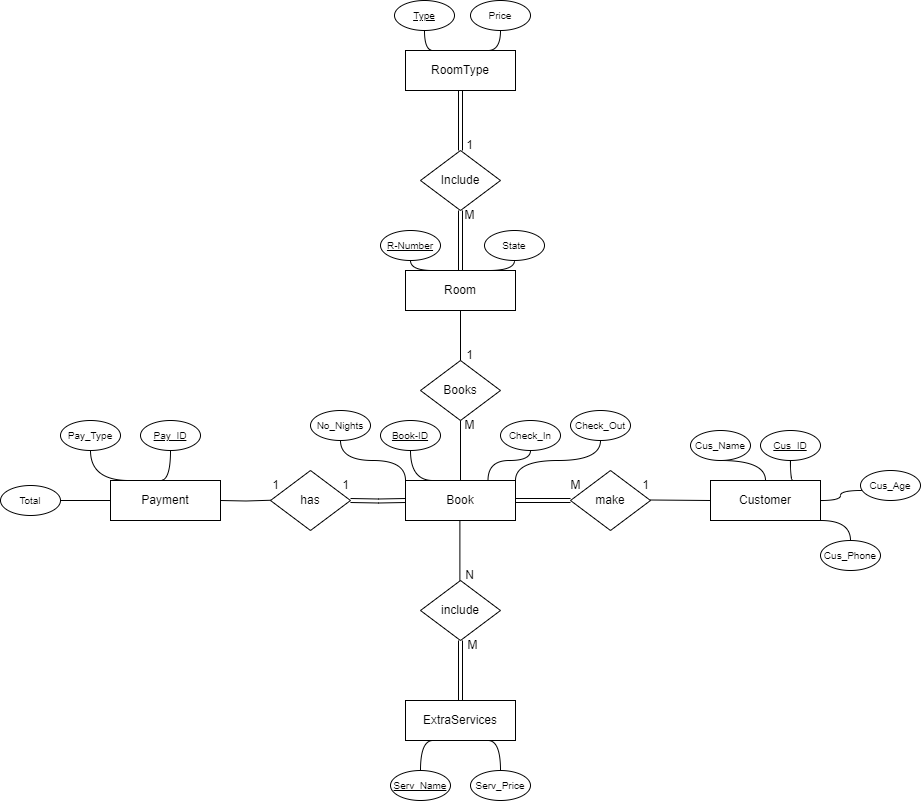

The diagram above was exported from draw.io. Its source (the exported page's mxGraphModel, read from the mxfile embedded in the PNG):
<mxGraphModel dx="1434" dy="1566" grid="1" gridSize="10" guides="1" tooltips="1" connect="1" arrows="1" fold="1" page="1" pageScale="1" pageWidth="1169" pageHeight="827" math="0" shadow="0">
  <root>
    <mxCell id="0" />
    <mxCell id="1" parent="0" />
    <mxCell id="9feco6Nr3rn9dcNnRr_c-71" style="edgeStyle=orthogonalEdgeStyle;shape=connector;curved=1;rounded=0;orthogonalLoop=1;jettySize=auto;html=1;exitX=0.25;exitY=0;exitDx=0;exitDy=0;entryX=0.5;entryY=1;entryDx=0;entryDy=0;labelBackgroundColor=default;strokeColor=default;fontFamily=Helvetica;fontSize=11;fontColor=default;endArrow=none;endFill=0;" parent="1" source="9feco6Nr3rn9dcNnRr_c-1" target="9feco6Nr3rn9dcNnRr_c-70" edge="1">
      <mxGeometry relative="1" as="geometry" />
    </mxCell>
    <mxCell id="9feco6Nr3rn9dcNnRr_c-83" style="edgeStyle=orthogonalEdgeStyle;shape=link;curved=1;rounded=0;orthogonalLoop=1;jettySize=auto;html=1;exitX=0.5;exitY=0;exitDx=0;exitDy=0;entryX=0.5;entryY=1;entryDx=0;entryDy=0;labelBackgroundColor=default;strokeColor=default;fontFamily=Helvetica;fontSize=11;fontColor=default;endArrow=none;endFill=0;" parent="1" source="9feco6Nr3rn9dcNnRr_c-1" target="9feco6Nr3rn9dcNnRr_c-81" edge="1">
      <mxGeometry relative="1" as="geometry" />
    </mxCell>
    <mxCell id="VdBJVrpn_BU1qgC4sUVH-6" style="edgeStyle=orthogonalEdgeStyle;rounded=0;orthogonalLoop=1;jettySize=auto;html=1;exitX=0.75;exitY=0;exitDx=0;exitDy=0;entryX=0.5;entryY=1;entryDx=0;entryDy=0;endArrow=none;endFill=0;curved=1;" parent="1" source="9feco6Nr3rn9dcNnRr_c-1" target="VdBJVrpn_BU1qgC4sUVH-5" edge="1">
      <mxGeometry relative="1" as="geometry" />
    </mxCell>
    <mxCell id="9feco6Nr3rn9dcNnRr_c-1" value="Room" style="rounded=0;whiteSpace=wrap;html=1;" parent="1" vertex="1">
      <mxGeometry x="535" y="250" width="110" height="40" as="geometry" />
    </mxCell>
    <mxCell id="9feco6Nr3rn9dcNnRr_c-86" style="edgeStyle=orthogonalEdgeStyle;shape=connector;curved=1;rounded=0;orthogonalLoop=1;jettySize=auto;html=1;exitX=0.25;exitY=0;exitDx=0;exitDy=0;entryX=0.5;entryY=1;entryDx=0;entryDy=0;labelBackgroundColor=default;strokeColor=default;fontFamily=Helvetica;fontSize=11;fontColor=default;endArrow=none;endFill=0;" parent="1" source="9feco6Nr3rn9dcNnRr_c-2" target="9feco6Nr3rn9dcNnRr_c-85" edge="1">
      <mxGeometry relative="1" as="geometry" />
    </mxCell>
    <mxCell id="9feco6Nr3rn9dcNnRr_c-89" style="edgeStyle=orthogonalEdgeStyle;shape=connector;curved=1;rounded=0;orthogonalLoop=1;jettySize=auto;html=1;exitX=0.75;exitY=0;exitDx=0;exitDy=0;entryX=0.5;entryY=1;entryDx=0;entryDy=0;labelBackgroundColor=default;strokeColor=default;fontFamily=Helvetica;fontSize=11;fontColor=default;endArrow=none;endFill=0;" parent="1" source="9feco6Nr3rn9dcNnRr_c-2" target="9feco6Nr3rn9dcNnRr_c-88" edge="1">
      <mxGeometry relative="1" as="geometry" />
    </mxCell>
    <mxCell id="9feco6Nr3rn9dcNnRr_c-2" value="RoomType" style="rounded=0;whiteSpace=wrap;html=1;" parent="1" vertex="1">
      <mxGeometry x="535" y="30" width="110" height="40" as="geometry" />
    </mxCell>
    <mxCell id="9feco6Nr3rn9dcNnRr_c-56" style="edgeStyle=orthogonalEdgeStyle;shape=connector;curved=1;rounded=0;orthogonalLoop=1;jettySize=auto;html=1;exitX=0.25;exitY=1;exitDx=0;exitDy=0;entryX=0.5;entryY=0;entryDx=0;entryDy=0;labelBackgroundColor=default;strokeColor=default;fontFamily=Helvetica;fontSize=11;fontColor=default;endArrow=none;endFill=0;" parent="1" source="9feco6Nr3rn9dcNnRr_c-4" target="V_FFPf_MuQAcNt_YWYWw-9" edge="1">
      <mxGeometry relative="1" as="geometry">
        <mxPoint x="585" y="760" as="targetPoint" />
      </mxGeometry>
    </mxCell>
    <mxCell id="9feco6Nr3rn9dcNnRr_c-60" style="edgeStyle=orthogonalEdgeStyle;shape=connector;curved=1;rounded=0;orthogonalLoop=1;jettySize=auto;html=1;exitX=0.75;exitY=1;exitDx=0;exitDy=0;entryX=0.5;entryY=0;entryDx=0;entryDy=0;labelBackgroundColor=default;strokeColor=default;fontFamily=Helvetica;fontSize=11;fontColor=default;endArrow=none;endFill=0;" parent="1" source="9feco6Nr3rn9dcNnRr_c-4" target="9feco6Nr3rn9dcNnRr_c-64" edge="1">
      <mxGeometry relative="1" as="geometry">
        <mxPoint x="614" y="750" as="targetPoint" />
      </mxGeometry>
    </mxCell>
    <mxCell id="9feco6Nr3rn9dcNnRr_c-4" value="ExtraServices" style="rounded=0;whiteSpace=wrap;html=1;" parent="1" vertex="1">
      <mxGeometry x="535" y="680" width="110" height="40" as="geometry" />
    </mxCell>
    <mxCell id="9feco6Nr3rn9dcNnRr_c-73" style="edgeStyle=orthogonalEdgeStyle;shape=connector;curved=1;rounded=0;orthogonalLoop=1;jettySize=auto;html=1;exitX=0;exitY=0;exitDx=0;exitDy=0;labelBackgroundColor=default;strokeColor=default;fontFamily=Helvetica;fontSize=11;fontColor=default;endArrow=none;endFill=0;entryX=0.5;entryY=1;entryDx=0;entryDy=0;" parent="1" source="9feco6Nr3rn9dcNnRr_c-6" target="9feco6Nr3rn9dcNnRr_c-74" edge="1">
      <mxGeometry relative="1" as="geometry">
        <mxPoint x="530" y="450" as="targetPoint" />
      </mxGeometry>
    </mxCell>
    <mxCell id="9feco6Nr3rn9dcNnRr_c-76" style="edgeStyle=orthogonalEdgeStyle;shape=connector;curved=1;rounded=0;orthogonalLoop=1;jettySize=auto;html=1;exitX=0.75;exitY=0;exitDx=0;exitDy=0;entryX=0.5;entryY=1;entryDx=0;entryDy=0;labelBackgroundColor=default;strokeColor=default;fontFamily=Helvetica;fontSize=11;fontColor=default;endArrow=none;endFill=0;" parent="1" source="9feco6Nr3rn9dcNnRr_c-6" target="9feco6Nr3rn9dcNnRr_c-75" edge="1">
      <mxGeometry relative="1" as="geometry" />
    </mxCell>
    <mxCell id="9feco6Nr3rn9dcNnRr_c-78" style="edgeStyle=orthogonalEdgeStyle;shape=connector;curved=1;rounded=0;orthogonalLoop=1;jettySize=auto;html=1;exitX=0.25;exitY=0;exitDx=0;exitDy=0;entryX=0.5;entryY=1;entryDx=0;entryDy=0;labelBackgroundColor=default;strokeColor=default;fontFamily=Helvetica;fontSize=11;fontColor=default;endArrow=none;endFill=0;" parent="1" source="9feco6Nr3rn9dcNnRr_c-6" target="9feco6Nr3rn9dcNnRr_c-77" edge="1">
      <mxGeometry relative="1" as="geometry" />
    </mxCell>
    <mxCell id="9feco6Nr3rn9dcNnRr_c-79" style="edgeStyle=orthogonalEdgeStyle;shape=connector;curved=1;rounded=0;orthogonalLoop=1;jettySize=auto;html=1;exitX=1;exitY=0;exitDx=0;exitDy=0;labelBackgroundColor=default;strokeColor=default;fontFamily=Helvetica;fontSize=11;fontColor=default;endArrow=none;endFill=0;entryX=0.5;entryY=1;entryDx=0;entryDy=0;" parent="1" source="9feco6Nr3rn9dcNnRr_c-6" target="9feco6Nr3rn9dcNnRr_c-80" edge="1">
      <mxGeometry relative="1" as="geometry">
        <mxPoint x="710" y="420" as="targetPoint" />
      </mxGeometry>
    </mxCell>
    <mxCell id="9feco6Nr3rn9dcNnRr_c-6" value="Book" style="rounded=0;whiteSpace=wrap;html=1;" parent="1" vertex="1">
      <mxGeometry x="535" y="460" width="110" height="40" as="geometry" />
    </mxCell>
    <mxCell id="9feco6Nr3rn9dcNnRr_c-93" style="edgeStyle=orthogonalEdgeStyle;shape=connector;curved=1;rounded=0;orthogonalLoop=1;jettySize=auto;html=1;exitX=0.75;exitY=0;exitDx=0;exitDy=0;entryX=0.5;entryY=1;entryDx=0;entryDy=0;labelBackgroundColor=default;strokeColor=default;fontFamily=Helvetica;fontSize=11;fontColor=default;endArrow=none;endFill=0;" parent="1" source="9feco6Nr3rn9dcNnRr_c-7" target="9feco6Nr3rn9dcNnRr_c-92" edge="1">
      <mxGeometry relative="1" as="geometry" />
    </mxCell>
    <mxCell id="9feco6Nr3rn9dcNnRr_c-94" style="edgeStyle=orthogonalEdgeStyle;shape=connector;curved=1;rounded=0;orthogonalLoop=1;jettySize=auto;html=1;exitX=0.5;exitY=0;exitDx=0;exitDy=0;labelBackgroundColor=default;strokeColor=default;fontFamily=Helvetica;fontSize=11;fontColor=default;endArrow=none;endFill=0;entryX=0.5;entryY=1;entryDx=0;entryDy=0;" parent="1" source="9feco6Nr3rn9dcNnRr_c-7" target="9feco6Nr3rn9dcNnRr_c-95" edge="1">
      <mxGeometry relative="1" as="geometry">
        <mxPoint x="880" y="440.0000000000002" as="targetPoint" />
      </mxGeometry>
    </mxCell>
    <mxCell id="9feco6Nr3rn9dcNnRr_c-97" style="edgeStyle=orthogonalEdgeStyle;shape=connector;curved=1;rounded=0;orthogonalLoop=1;jettySize=auto;html=1;exitX=1;exitY=0.5;exitDx=0;exitDy=0;labelBackgroundColor=default;strokeColor=default;fontFamily=Helvetica;fontSize=11;fontColor=default;endArrow=none;endFill=0;entryX=0.019;entryY=0.667;entryDx=0;entryDy=0;entryPerimeter=0;" parent="1" source="9feco6Nr3rn9dcNnRr_c-7" target="9feco6Nr3rn9dcNnRr_c-98" edge="1">
      <mxGeometry relative="1" as="geometry">
        <mxPoint x="1000" y="470.0000000000002" as="targetPoint" />
      </mxGeometry>
    </mxCell>
    <mxCell id="9feco6Nr3rn9dcNnRr_c-99" style="edgeStyle=orthogonalEdgeStyle;shape=connector;curved=1;rounded=0;orthogonalLoop=1;jettySize=auto;html=1;exitX=1;exitY=1;exitDx=0;exitDy=0;labelBackgroundColor=default;strokeColor=default;fontFamily=Helvetica;fontSize=11;fontColor=default;endArrow=none;endFill=0;entryX=0.5;entryY=0;entryDx=0;entryDy=0;" parent="1" source="9feco6Nr3rn9dcNnRr_c-7" target="9feco6Nr3rn9dcNnRr_c-100" edge="1">
      <mxGeometry relative="1" as="geometry">
        <mxPoint x="980" y="520.0000000000002" as="targetPoint" />
      </mxGeometry>
    </mxCell>
    <mxCell id="9feco6Nr3rn9dcNnRr_c-7" value="Customer" style="rounded=0;whiteSpace=wrap;html=1;" parent="1" vertex="1">
      <mxGeometry x="840" y="460" width="110" height="40" as="geometry" />
    </mxCell>
    <mxCell id="9feco6Nr3rn9dcNnRr_c-10" value="Books" style="rhombus;whiteSpace=wrap;html=1;" parent="1" vertex="1">
      <mxGeometry x="550" y="340" width="80" height="60" as="geometry" />
    </mxCell>
    <mxCell id="9feco6Nr3rn9dcNnRr_c-13" style="edgeStyle=orthogonalEdgeStyle;rounded=0;orthogonalLoop=1;jettySize=auto;html=1;exitX=0.5;exitY=1;exitDx=0;exitDy=0;entryX=0.5;entryY=0;entryDx=0;entryDy=0;endArrow=none;endFill=0;" parent="1" source="9feco6Nr3rn9dcNnRr_c-1" target="9feco6Nr3rn9dcNnRr_c-10" edge="1">
      <mxGeometry relative="1" as="geometry">
        <mxPoint x="520" y="319.7" as="sourcePoint" />
        <mxPoint x="590" y="319.7" as="targetPoint" />
      </mxGeometry>
    </mxCell>
    <mxCell id="9feco6Nr3rn9dcNnRr_c-14" value="M" style="text;html=1;align=center;verticalAlign=middle;resizable=0;points=[];autosize=1;strokeColor=none;fillColor=none;" parent="1" vertex="1">
      <mxGeometry x="584" y="390" width="30" height="30" as="geometry" />
    </mxCell>
    <mxCell id="9feco6Nr3rn9dcNnRr_c-15" value="1" style="text;html=1;align=center;verticalAlign=middle;resizable=0;points=[];autosize=1;strokeColor=none;fillColor=none;" parent="1" vertex="1">
      <mxGeometry x="584" y="320" width="30" height="30" as="geometry" />
    </mxCell>
    <mxCell id="9feco6Nr3rn9dcNnRr_c-34" style="edgeStyle=orthogonalEdgeStyle;rounded=0;orthogonalLoop=1;jettySize=auto;html=1;exitX=0.5;exitY=0;exitDx=0;exitDy=0;entryX=0.5;entryY=1;entryDx=0;entryDy=0;endArrow=none;endFill=0;" parent="1" source="9feco6Nr3rn9dcNnRr_c-6" target="9feco6Nr3rn9dcNnRr_c-10" edge="1">
      <mxGeometry relative="1" as="geometry">
        <mxPoint x="490" y="379.7" as="sourcePoint" />
        <mxPoint x="560" y="379.7" as="targetPoint" />
      </mxGeometry>
    </mxCell>
    <mxCell id="V_FFPf_MuQAcNt_YWYWw-7" style="edgeStyle=orthogonalEdgeStyle;rounded=0;orthogonalLoop=1;jettySize=auto;html=1;exitX=0.5;exitY=1;exitDx=0;exitDy=0;endArrow=none;endFill=0;shape=link;" edge="1" parent="1" source="9feco6Nr3rn9dcNnRr_c-35" target="9feco6Nr3rn9dcNnRr_c-4">
      <mxGeometry relative="1" as="geometry" />
    </mxCell>
    <mxCell id="9feco6Nr3rn9dcNnRr_c-35" value="include" style="rhombus;whiteSpace=wrap;html=1;" parent="1" vertex="1">
      <mxGeometry x="550" y="560" width="80" height="60" as="geometry" />
    </mxCell>
    <mxCell id="9feco6Nr3rn9dcNnRr_c-37" style="edgeStyle=orthogonalEdgeStyle;rounded=0;orthogonalLoop=1;jettySize=auto;html=1;exitX=0.5;exitY=0;exitDx=0;exitDy=0;entryX=0.5;entryY=1;entryDx=0;entryDy=0;endArrow=none;endFill=0;" parent="1" edge="1">
      <mxGeometry relative="1" as="geometry">
        <mxPoint x="589.39" y="560" as="sourcePoint" />
        <mxPoint x="589.39" y="500" as="targetPoint" />
      </mxGeometry>
    </mxCell>
    <mxCell id="9feco6Nr3rn9dcNnRr_c-66" style="edgeStyle=orthogonalEdgeStyle;shape=connector;curved=1;rounded=0;orthogonalLoop=1;jettySize=auto;html=1;exitX=0.25;exitY=0;exitDx=0;exitDy=0;entryX=0.5;entryY=1;entryDx=0;entryDy=0;labelBackgroundColor=default;strokeColor=default;fontFamily=Helvetica;fontSize=11;fontColor=default;endArrow=none;endFill=0;" parent="1" target="9feco6Nr3rn9dcNnRr_c-65" edge="1">
      <mxGeometry relative="1" as="geometry">
        <mxPoint x="260" y="460" as="sourcePoint" />
      </mxGeometry>
    </mxCell>
    <mxCell id="9feco6Nr3rn9dcNnRr_c-68" style="edgeStyle=orthogonalEdgeStyle;shape=connector;curved=1;rounded=0;orthogonalLoop=1;jettySize=auto;html=1;exitX=0.5;exitY=0;exitDx=0;exitDy=0;entryX=0.5;entryY=1;entryDx=0;entryDy=0;labelBackgroundColor=default;strokeColor=default;fontFamily=Helvetica;fontSize=11;fontColor=default;endArrow=none;endFill=0;" parent="1" target="9feco6Nr3rn9dcNnRr_c-67" edge="1">
      <mxGeometry relative="1" as="geometry">
        <mxPoint x="290" y="460" as="sourcePoint" />
      </mxGeometry>
    </mxCell>
    <mxCell id="9feco6Nr3rn9dcNnRr_c-41" style="edgeStyle=orthogonalEdgeStyle;rounded=0;orthogonalLoop=1;jettySize=auto;html=1;entryX=0;entryY=0.5;entryDx=0;entryDy=0;endArrow=none;endFill=0;shape=link;" parent="1" target="9feco6Nr3rn9dcNnRr_c-6" edge="1">
      <mxGeometry relative="1" as="geometry">
        <mxPoint x="480" y="480" as="sourcePoint" />
        <mxPoint x="510" y="490" as="targetPoint" />
      </mxGeometry>
    </mxCell>
    <mxCell id="9feco6Nr3rn9dcNnRr_c-42" value="has" style="rhombus;whiteSpace=wrap;html=1;rounded=0;shadow=0;" parent="1" vertex="1">
      <mxGeometry x="400" y="450" width="80" height="60" as="geometry" />
    </mxCell>
    <mxCell id="9feco6Nr3rn9dcNnRr_c-43" style="edgeStyle=orthogonalEdgeStyle;rounded=0;orthogonalLoop=1;jettySize=auto;html=1;entryX=0;entryY=0.5;entryDx=0;entryDy=0;endArrow=none;endFill=0;exitX=1;exitY=0.5;exitDx=0;exitDy=0;" parent="1" edge="1">
      <mxGeometry relative="1" as="geometry">
        <mxPoint x="350" y="480" as="sourcePoint" />
        <mxPoint x="400" y="479.75" as="targetPoint" />
      </mxGeometry>
    </mxCell>
    <mxCell id="9feco6Nr3rn9dcNnRr_c-44" value="1" style="text;html=1;align=center;verticalAlign=middle;resizable=0;points=[];autosize=1;strokeColor=none;fillColor=none;" parent="1" vertex="1">
      <mxGeometry x="460" y="450" width="30" height="30" as="geometry" />
    </mxCell>
    <mxCell id="9feco6Nr3rn9dcNnRr_c-45" value="1" style="text;html=1;align=center;verticalAlign=middle;resizable=0;points=[];autosize=1;strokeColor=none;fillColor=none;" parent="1" vertex="1">
      <mxGeometry x="390" y="450" width="30" height="30" as="geometry" />
    </mxCell>
    <mxCell id="9feco6Nr3rn9dcNnRr_c-48" style="edgeStyle=orthogonalEdgeStyle;rounded=0;orthogonalLoop=1;jettySize=auto;html=1;entryX=0;entryY=0.5;entryDx=0;entryDy=0;endArrow=none;endFill=0;curved=1;shape=link;" parent="1" edge="1">
      <mxGeometry relative="1" as="geometry">
        <mxPoint x="645" y="480" as="sourcePoint" />
        <mxPoint x="700" y="480" as="targetPoint" />
      </mxGeometry>
    </mxCell>
    <mxCell id="9feco6Nr3rn9dcNnRr_c-49" value="make" style="rhombus;whiteSpace=wrap;html=1;rounded=0;shadow=0;" parent="1" vertex="1">
      <mxGeometry x="700" y="450" width="80" height="60" as="geometry" />
    </mxCell>
    <mxCell id="9feco6Nr3rn9dcNnRr_c-50" style="edgeStyle=orthogonalEdgeStyle;rounded=0;orthogonalLoop=1;jettySize=auto;html=1;entryX=0;entryY=0.5;entryDx=0;entryDy=0;endArrow=none;endFill=0;curved=1;" parent="1" target="9feco6Nr3rn9dcNnRr_c-7" edge="1">
      <mxGeometry relative="1" as="geometry">
        <mxPoint x="780" y="479.5" as="sourcePoint" />
        <mxPoint x="835" y="479.5" as="targetPoint" />
      </mxGeometry>
    </mxCell>
    <mxCell id="9feco6Nr3rn9dcNnRr_c-51" value="N" style="text;html=1;align=center;verticalAlign=middle;resizable=0;points=[];autosize=1;strokeColor=none;fillColor=none;" parent="1" vertex="1">
      <mxGeometry x="584" y="540" width="30" height="30" as="geometry" />
    </mxCell>
    <mxCell id="9feco6Nr3rn9dcNnRr_c-52" value="M" style="text;html=1;align=center;verticalAlign=middle;resizable=0;points=[];autosize=1;strokeColor=none;fillColor=none;" parent="1" vertex="1">
      <mxGeometry x="587" y="610" width="30" height="30" as="geometry" />
    </mxCell>
    <mxCell id="9feco6Nr3rn9dcNnRr_c-53" value="1" style="text;html=1;align=center;verticalAlign=middle;resizable=0;points=[];autosize=1;strokeColor=none;fillColor=none;" parent="1" vertex="1">
      <mxGeometry x="760" y="450" width="30" height="30" as="geometry" />
    </mxCell>
    <mxCell id="9feco6Nr3rn9dcNnRr_c-54" value="M" style="text;html=1;align=center;verticalAlign=middle;resizable=0;points=[];autosize=1;strokeColor=none;fillColor=none;" parent="1" vertex="1">
      <mxGeometry x="690" y="450" width="30" height="30" as="geometry" />
    </mxCell>
    <mxCell id="9feco6Nr3rn9dcNnRr_c-64" value="&lt;font size=&quot;1&quot;&gt;Serv_Price&lt;/font&gt;" style="ellipse;whiteSpace=wrap;html=1;fillColor=default;" parent="1" vertex="1">
      <mxGeometry x="600" y="750" width="60" height="30" as="geometry" />
    </mxCell>
    <mxCell id="9feco6Nr3rn9dcNnRr_c-65" value="&lt;font size=&quot;1&quot;&gt;Pay_Type&lt;/font&gt;" style="ellipse;whiteSpace=wrap;html=1;fillColor=default;" parent="1" vertex="1">
      <mxGeometry x="190" y="400" width="60" height="30" as="geometry" />
    </mxCell>
    <mxCell id="9feco6Nr3rn9dcNnRr_c-67" value="&lt;font size=&quot;1&quot;&gt;Pay_ID&lt;/font&gt;" style="ellipse;whiteSpace=wrap;html=1;fillColor=default;labelBackgroundColor=none;gradientColor=none;fontStyle=4" parent="1" vertex="1">
      <mxGeometry x="270" y="400" width="60" height="30" as="geometry" />
    </mxCell>
    <mxCell id="9feco6Nr3rn9dcNnRr_c-70" value="&lt;font size=&quot;1&quot;&gt;R-Number&lt;/font&gt;" style="ellipse;whiteSpace=wrap;html=1;fillColor=default;fontStyle=4" parent="1" vertex="1">
      <mxGeometry x="510" y="210" width="60" height="30" as="geometry" />
    </mxCell>
    <mxCell id="9feco6Nr3rn9dcNnRr_c-74" value="&lt;font size=&quot;1&quot;&gt;No_Nights&lt;/font&gt;" style="ellipse;whiteSpace=wrap;html=1;fillColor=default;" parent="1" vertex="1">
      <mxGeometry x="440" y="390" width="60" height="30" as="geometry" />
    </mxCell>
    <mxCell id="9feco6Nr3rn9dcNnRr_c-75" value="&lt;font size=&quot;1&quot;&gt;Check_In&lt;/font&gt;" style="ellipse;whiteSpace=wrap;html=1;fillColor=default;" parent="1" vertex="1">
      <mxGeometry x="630" y="400" width="60" height="30" as="geometry" />
    </mxCell>
    <mxCell id="9feco6Nr3rn9dcNnRr_c-77" value="&lt;font size=&quot;1&quot;&gt;&lt;u&gt;Book-ID&lt;/u&gt;&lt;/font&gt;" style="ellipse;whiteSpace=wrap;html=1;fillColor=default;" parent="1" vertex="1">
      <mxGeometry x="510" y="400" width="60" height="30" as="geometry" />
    </mxCell>
    <mxCell id="9feco6Nr3rn9dcNnRr_c-80" value="&lt;font size=&quot;1&quot;&gt;Check_Out&lt;/font&gt;" style="ellipse;whiteSpace=wrap;html=1;fillColor=default;" parent="1" vertex="1">
      <mxGeometry x="700" y="390" width="60" height="30" as="geometry" />
    </mxCell>
    <mxCell id="9feco6Nr3rn9dcNnRr_c-84" style="edgeStyle=orthogonalEdgeStyle;shape=link;curved=1;rounded=0;orthogonalLoop=1;jettySize=auto;html=1;exitX=0.5;exitY=0;exitDx=0;exitDy=0;entryX=0.5;entryY=1;entryDx=0;entryDy=0;labelBackgroundColor=default;strokeColor=default;fontFamily=Helvetica;fontSize=11;fontColor=default;endArrow=none;endFill=0;" parent="1" source="9feco6Nr3rn9dcNnRr_c-81" target="9feco6Nr3rn9dcNnRr_c-2" edge="1">
      <mxGeometry relative="1" as="geometry" />
    </mxCell>
    <mxCell id="9feco6Nr3rn9dcNnRr_c-81" value="Include" style="rhombus;whiteSpace=wrap;html=1;" parent="1" vertex="1">
      <mxGeometry x="550" y="130" width="80" height="60" as="geometry" />
    </mxCell>
    <mxCell id="9feco6Nr3rn9dcNnRr_c-85" value="&lt;font size=&quot;1&quot;&gt;Type&lt;/font&gt;" style="ellipse;whiteSpace=wrap;html=1;fillColor=default;fontStyle=4" parent="1" vertex="1">
      <mxGeometry x="524" y="-20" width="60" height="30" as="geometry" />
    </mxCell>
    <mxCell id="9feco6Nr3rn9dcNnRr_c-88" value="&lt;font size=&quot;1&quot;&gt;Price&lt;/font&gt;" style="ellipse;whiteSpace=wrap;html=1;fillColor=default;" parent="1" vertex="1">
      <mxGeometry x="600" y="-20" width="60" height="30" as="geometry" />
    </mxCell>
    <mxCell id="9feco6Nr3rn9dcNnRr_c-90" value="1" style="text;html=1;align=center;verticalAlign=middle;resizable=0;points=[];autosize=1;strokeColor=none;fillColor=none;" parent="1" vertex="1">
      <mxGeometry x="584" y="110" width="30" height="30" as="geometry" />
    </mxCell>
    <mxCell id="9feco6Nr3rn9dcNnRr_c-91" value="M" style="text;html=1;align=center;verticalAlign=middle;resizable=0;points=[];autosize=1;strokeColor=none;fillColor=none;" parent="1" vertex="1">
      <mxGeometry x="584" y="180" width="30" height="30" as="geometry" />
    </mxCell>
    <mxCell id="9feco6Nr3rn9dcNnRr_c-92" value="&lt;font size=&quot;1&quot;&gt;Cus_ID&lt;/font&gt;" style="ellipse;whiteSpace=wrap;html=1;fillColor=default;fontStyle=4" parent="1" vertex="1">
      <mxGeometry x="890" y="410" width="60" height="30" as="geometry" />
    </mxCell>
    <mxCell id="9feco6Nr3rn9dcNnRr_c-95" value="&lt;font size=&quot;1&quot;&gt;Cus_Name&lt;/font&gt;" style="ellipse;whiteSpace=wrap;html=1;fillColor=default;" parent="1" vertex="1">
      <mxGeometry x="820" y="410" width="60" height="30" as="geometry" />
    </mxCell>
    <mxCell id="9feco6Nr3rn9dcNnRr_c-98" value="&lt;font size=&quot;1&quot;&gt;Cus_Age&lt;/font&gt;" style="ellipse;whiteSpace=wrap;html=1;fillColor=default;" parent="1" vertex="1">
      <mxGeometry x="990" y="450" width="60" height="30" as="geometry" />
    </mxCell>
    <mxCell id="9feco6Nr3rn9dcNnRr_c-100" value="&lt;font size=&quot;1&quot;&gt;Cus_Phone&lt;/font&gt;" style="ellipse;whiteSpace=wrap;html=1;fillColor=default;" parent="1" vertex="1">
      <mxGeometry x="950" y="520" width="60" height="30" as="geometry" />
    </mxCell>
    <mxCell id="V_FFPf_MuQAcNt_YWYWw-11" style="edgeStyle=orthogonalEdgeStyle;rounded=0;orthogonalLoop=1;jettySize=auto;html=1;exitX=0;exitY=0.5;exitDx=0;exitDy=0;entryX=1;entryY=0.5;entryDx=0;entryDy=0;endArrow=none;endFill=0;curved=1;" edge="1" parent="1" source="VdBJVrpn_BU1qgC4sUVH-2" target="V_FFPf_MuQAcNt_YWYWw-10">
      <mxGeometry relative="1" as="geometry" />
    </mxCell>
    <mxCell id="VdBJVrpn_BU1qgC4sUVH-2" value="Payment" style="rounded=0;whiteSpace=wrap;html=1;" parent="1" vertex="1">
      <mxGeometry x="240" y="460" width="110" height="40" as="geometry" />
    </mxCell>
    <mxCell id="VdBJVrpn_BU1qgC4sUVH-5" value="&lt;font size=&quot;1&quot;&gt;State&lt;/font&gt;" style="ellipse;whiteSpace=wrap;html=1;fillColor=default;" parent="1" vertex="1">
      <mxGeometry x="614" y="210" width="60" height="30" as="geometry" />
    </mxCell>
    <mxCell id="V_FFPf_MuQAcNt_YWYWw-9" value="&lt;font size=&quot;1&quot;&gt;&lt;u&gt;Serv_Name&lt;/u&gt;&lt;/font&gt;" style="ellipse;whiteSpace=wrap;html=1;fillColor=default;" vertex="1" parent="1">
      <mxGeometry x="520" y="750" width="60" height="30" as="geometry" />
    </mxCell>
    <mxCell id="V_FFPf_MuQAcNt_YWYWw-10" value="&lt;font size=&quot;1&quot;&gt;Total&lt;/font&gt;" style="ellipse;whiteSpace=wrap;html=1;fillColor=default;" vertex="1" parent="1">
      <mxGeometry x="130" y="465" width="60" height="30" as="geometry" />
    </mxCell>
  </root>
</mxGraphModel>